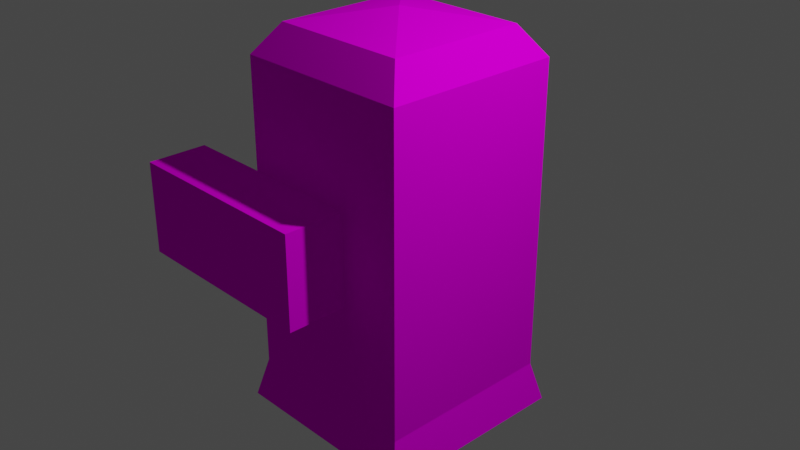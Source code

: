 # Source: 3.blend  (saved by Blender 3.0.42; exported with 4.5.12 LTS)
import bpy
from mathutils import Matrix  # noqa: F401  (used for matrix-valued properties, if any)

bpy.ops.wm.read_factory_settings(use_empty=True)
scene = bpy.context.scene
scene.name = 'Scene'

# ---- collections
col_collection = bpy.data.collections.new('Collection'); scene.collection.children.link(col_collection)

# ---- images (referenced by path relative to the original .blend; pixels are not part of the script)
import os
ASSET_DIR = os.environ.get("B2B_ASSET_DIR", "")  # directory of the original .blend (textures are referenced by path, not embedded)
HERE = os.path.dirname(os.path.abspath(__file__))  # packed textures are extracted next to this script under _unpacked/

def load_image(name, relpath, width, height, colorspace="sRGB"):
    """Load a texture the original file referenced (path relative to the .blend, or extracted next to this script)."""
    p = next((c for c in (os.path.join(HERE, relpath), os.path.join(ASSET_DIR, relpath)) if relpath and os.path.exists(c)), "")
    if p:
        img = bpy.data.images.load(p, check_existing=True)
        img.name = name
    else:  # same state as the original file: an image datablock whose file is absent (Cycles renders it pink)
        img = bpy.data.images.new(name, width, height)
        img.source = "FILE"
        img.filepath = "//" + (relpath or name)
    img.colorspace_settings.name = colorspace
    return img
img_low_poly__pallet_png = load_image('_low_poly__pallet.png', '_low_poly__pallet.png', 1024, 1024, 'sRGB')

# ---- materials (node trees are filled in below, after node groups)
mat_x = bpy.data.materials.new('Материал')
mat_x.use_transparent_shadow = False

# ---- material node trees
mat_x.use_nodes = True; mat_x.node_tree.nodes.clear()
_N = mat_x.node_tree.nodes; _L = mat_x.node_tree.links
n0 = _N.new('ShaderNodeOutputMaterial'); n0.name = 'Material Output'; n0.location = (300, 300)
n1 = _N.new('ShaderNodeBsdfDiffuse'); n1.name = 'Диффузный BSDF'; n1.location = (10, 300)
n2 = _N.new('ShaderNodeTexImage'); n2.name = 'Изображение-текстура'; n2.location = (-280, 280)
n2.image = img_low_poly__pallet_png
_L.new(n1.outputs[0], n0.inputs[0])
_L.new(n2.outputs[0], n1.inputs[0])
n0.is_active_output = True

# ---- world
world_world = bpy.data.worlds.new('World'); scene.world = world_world
world_world.use_nodes = True; world_world.node_tree.nodes.clear()
_N = world_world.node_tree.nodes; _L = world_world.node_tree.links
n0 = _N.new('ShaderNodeOutputWorld'); n0.name = 'World Output'; n0.location = (300, 300)
n1 = _N.new('ShaderNodeBackground'); n1.name = 'Background'; n1.location = (10, 300)
n1.inputs[0].default_value = (0.05088, 0.05088, 0.05088, 1.0)
_L.new(n1.outputs[0], n0.inputs[0])
n0.is_active_output = True
world_world.color = (0.05088, 0.05088, 0.05088)
world_world.use_sun_shadow = False
world_world.sun_shadow_jitter_overblur = 0.0

# ---- cameras
cam_camera = bpy.data.cameras.new('Camera')
cam_camera.clip_end = 100.0
cam_camera.ortho_scale = 7.314

# ---- lights
light_light = bpy.data.lights.new('Light', 'POINT')
light_light.transmission_factor = 0.0
light_light.energy = 1000.0
light_light.shadow_soft_size = 0.1
light_light.shadow_maximum_resolution = 0.006
light_light.use_absolute_resolution = True

# ---- meshes
me_cube = bpy.data.meshes.new('Cube')
me_cube.from_pydata([(0.773, -0.773, 1.188), (-0.773, -0.773, 1.188), (0.8543, -0.3207, 0.3615), (0.8543, -0.3207, 0.7424), (-1.0, -1.0, -1.0), (-1.0, -1.0, 1.0), (0.9997, -0.6693, 0.8417), (0.9997, -0.6693, 0.3615), (0.8543, -0.6693, 0.3615), (0.8543, -0.6693, 0.8417), (-1.0, 0.0, -1.0), (0.9997, -0.3207, 0.7424), (-1.0, 0.0, 1.0), (0.9997, -0.3207, 0.3615), (0.773, 0.0, 1.188), (-0.773, 0.0, 1.188), (-0.001179, -9.677e-06, 1.282), (-0.001437, -9.677e-06, 1.282), (-1.106, 0.0, -1.261), (1.106, 0.0, -1.261), (1.0, -1.0, 1.0), (1.0, -1.0, -1.0), (1.0, 0.0, 1.0), (1.0, 0.0, -1.0), (-1.106, -1.106, -1.261), (1.106, -1.106, -1.261), (0.2984, -1.0, 0.2984), (0.2984, -1.0, -0.2984), (-0.2984, -1.0, 0.2984), (-0.2984, -1.0, -0.2984), (-0.2984, -1.0, -0.2984), (-0.2984, -1.0, 0.2984), (0.2984, -1.0, 0.2984), (-0.2984, -1.664, -0.2984), (-0.2984, -1.664, 0.2984), (1.922, -1.0, 0.2984), (1.922, -1.0, -0.2984), (1.922, -1.664, 0.2984), (1.922, -1.664, -0.2984), (0.2984, -1.0, -0.2984), (0.2984, -1.664, -0.2984), (1.922, -1.0, -0.2984), (1.922, -1.664, -0.2984)], [], [(7, 13, 2, 8), (5, 20, 0, 1), (12, 5, 1, 15), (11, 6, 9, 3), (15, 1, 17), (4, 21, 20, 5), (21, 4, 24, 25), (23, 21, 25, 19), (4, 10, 18, 24), (2, 3, 9, 8), (13, 11, 3, 2), (0, 14, 16), (6, 7, 8, 9), (20, 22, 14, 0), (4, 5, 12, 10), (6, 11, 22, 20), (11, 13, 7, 6, 20, 21, 23, 22), (18, 19, 25, 24), (26, 28, 31, 32), (28, 29, 30, 31), (29, 27, 39, 30), (27, 26, 32, 39), (32, 31, 34, 37, 35), (31, 30, 33, 34), (41, 35, 37, 42), (39, 32, 35, 41), (38, 40, 33, 30, 39, 36), (38, 36, 41, 42), (36, 39, 41), (38, 42, 40), (40, 42, 37, 34, 33), (16, 17, 1, 0)])
_uv = me_cube.uv_layers.new(name='UVMap')
_uv.uv.foreach_set('vector', [0.7896, 0.6289, 0.7896, 0.6277, 0.7896, 0.6277, 0.7896, 0.6289, 0.798, 0.6412, 0.798, 0.6309, 0.798, 0.6309, 0.798, 0.6412, 0.798, 0.6051, 0.798, 0.6, 0.798, 0.6, 0.798, 0.6051, 0.796, 0.6277, 0.796, 0.6289, 0.796, 0.6289, 0.796, 0.6277, 0.798, 0.6051, 0.798, 0.6, 0.798, 0.6051, 0.7877, 0.6412, 0.7877, 0.6309, 0.798, 0.6309, 0.798, 0.6412, 0.7877, 0.6309, 0.7877, 0.6412, 0.7877, 0.6412, 0.7877, 0.6309, 0.7877, 0.6257, 0.7877, 0.6309, 0.7877, 0.6309, 0.7877, 0.6257, 0.7877, 0.6, 0.7877, 0.6051, 0.7877, 0.6051, 0.7877, 0.6, 0.7693, 0.9428, 0.8262, 0.9428, 0.8262, 0.9539, 0.7693, 0.9539, 0.7896, 0.6277, 0.796, 0.6277, 0.796, 0.6277, 0.7896, 0.6277, 0.798, 0.6309, 0.798, 0.6257, 0.798, 0.6257, 0.796, 0.6289, 0.7896, 0.6289, 0.7896, 0.6289, 0.796, 0.6289, 0.798, 0.6309, 0.798, 0.6257, 0.798, 0.6257, 0.798, 0.6309, 0.7877, 0.6, 0.798, 0.6, 0.798, 0.6051, 0.7877, 0.6051, 0.796, 0.6289, 0.796, 0.6277, 0.798, 0.6257, 0.798, 0.6309, 0.796, 0.6277, 0.7896, 0.6277, 0.7896, 0.6289, 0.796, 0.6289, 0.798, 0.6309, 0.7877, 0.6309, 0.7877, 0.6257, 0.798, 0.6257, 0.7774, 0.6257, 0.7877, 0.6257, 0.7877, 0.6309, 0.7774, 0.6309, 0.8096, 0.5999, 0.8096, 0.6186, 0.8096, 0.6186, 0.8096, 0.5999, 0.8096, 0.6186, 0.7909, 0.6186, 0.7909, 0.6186, 0.8096, 0.6186, 0.7909, 0.6186, 0.7909, 0.5999, 0.7909, 0.5999, 0.7909, 0.6186, 0.002461, 0.07628, 0.002461, 0.07628, 0.002461, 0.07628, 0.002461, 0.07628, 0.8096, 0.5999, 0.8096, 0.6186, 0.8096, 0.6186, 0.8096, 0.5999, 0.8096, 0.5999, 0.8096, 0.6186, 0.7909, 0.6186, 0.7909, 0.6186, 0.8096, 0.6186, 0.7909, 0.5999, 0.8096, 0.5999, 0.8096, 0.5999, 0.7909, 0.5999, 0.7909, 0.5999, 0.8096, 0.5999, 0.8096, 0.5999, 0.7909, 0.5999, 0.7909, 0.5999, 0.7909, 0.5999, 0.7909, 0.6186, 0.7909, 0.6186, 0.7909, 0.5999, 0.7909, 0.5999, 0.7909, 0.5999, 0.7909, 0.5999, 0.7909, 0.5999, 0.7909, 0.5999, 0.7909, 0.5999, 0.7909, 0.5999, 0.7909, 0.5999, 0.7909, 0.5999, 0.7909, 0.5999, 0.7909, 0.5999, 0.7909, 0.5999, 0.7909, 0.5999, 0.8096, 0.5999, 0.8096, 0.6186, 0.7909, 0.6186, 0.798, 0.6257, 0.8083, 0.6257, 0.798, 0.6412, 0.798, 0.6309])
me_cube.materials.append(mat_x)
me_cube.use_remesh_preserve_volume = False
me_cube.use_remesh_preserve_attributes = False
me_cube.use_mirror_vertex_groups = False
me_cube.update()

# ---- objects
ob_cube = bpy.data.objects.new('Cube', me_cube)
ob_light = bpy.data.objects.new('Light', light_light)
ob_camera = bpy.data.objects.new('Camera', cam_camera)

# ---- transforms, parenting, visibility, modifiers, constraints
ob_cube.location = (0.0, 0.0, 0.0)
ob_cube.rotation_euler = (0.0, -0.0, -3.142)
ob_cube.scale = (1.0, 1.0, 1.716)
ob_cube.lock_rotations_4d = False
ob_cube.empty_display_type = 'ARROWS'
ob_cube.lineart.crease_threshold = 0.0
_m = ob_cube.modifiers.new('Симметрия', 'MIRROR')
_m.use_axis = (False, True, False)
ob_light.location = (4.076, 1.005, 5.904)
ob_light.rotation_euler = (0.6503, 0.05522, 1.866)
ob_light.lock_rotations_4d = False
ob_light.empty_display_type = 'ARROWS'
ob_light.color = (0.0, 0.0, 0.0, 0.0)
ob_light.lineart.crease_threshold = 0.0
ob_camera.location = (7.359, -6.926, 4.958)
ob_camera.rotation_euler = (1.109, 0.0, 0.8149)
ob_camera.lock_rotations_4d = False
ob_camera.empty_display_type = 'ARROWS'
ob_camera.color = (0.0, 0.0, 0.0, 0.0)
ob_camera.display_type = 'WIRE'
ob_camera.lineart.crease_threshold = 0.0

# ---- collection membership
col_collection.objects.link(ob_cube)
col_collection.objects.link(ob_light)
col_collection.objects.link(ob_camera)

# ---- scene / render settings (as saved in the file)
scene.camera = ob_camera
scene.frame_start = 1; scene.frame_end = 250; scene.frame_set(1)
scene.render.engine = 'BLENDER_EEVEE_NEXT'
scene.cycles.use_denoising = False
scene.cycles.samples = 128
scene.cycles.sampling_pattern = 'TABULATED_SOBOL'
scene.cycles.use_adaptive_sampling = False
scene.cycles.use_light_tree = False
scene.view_settings.view_transform = 'Filmic'
bpy.context.view_layer.update()
